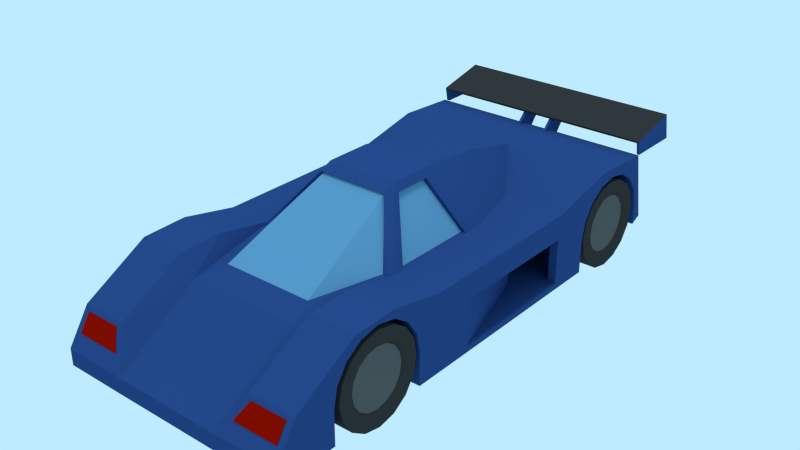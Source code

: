 # Source: car1.blend  (saved by Blender 2.75.0; exported with 4.5.12 LTS)
import bpy
from mathutils import Matrix  # noqa: F401  (used for matrix-valued properties, if any)

bpy.ops.wm.read_factory_settings(use_empty=True)
scene = bpy.context.scene
scene.name = 'Scene'

# ---- collections
col_collection_1 = bpy.data.collections.new('Collection 1'); scene.collection.children.link(col_collection_1)

# ---- materials (node trees are filled in below, after node groups)
mat_metal_001 = bpy.data.materials.new('metal.001')
mat_metal_001.alpha_threshold = 0.0
mat_metal_001.use_transparent_shadow = False
mat_metal_001.diffuse_color = (0.0985, 0.0985, 0.0985, 1.0)
mat_metal_001.roughness = 0.5
mat_metal_001.specular_intensity = 0.0
mat_tires_001 = bpy.data.materials.new('tires.001')
mat_tires_001.alpha_threshold = 0.0
mat_tires_001.use_transparent_shadow = False
mat_tires_001.diffuse_color = (0.03522, 0.03522, 0.03522, 1.0)
mat_tires_001.roughness = 0.5
mat_tires_001.specular_intensity = 0.0
mat_body = bpy.data.materials.new('body')
mat_body.alpha_threshold = 0.0
mat_body.use_transparent_shadow = False
mat_body.diffuse_color = (0.02181, 0.06007, 0.2019, 1.0)
mat_body.roughness = 0.5
mat_body.specular_intensity = 0.0
mat_window = bpy.data.materials.new('window')
mat_window.alpha_threshold = 0.0
mat_window.use_transparent_shadow = False
mat_window.diffuse_color = (0.1119, 0.2878, 0.4672, 1.0)
mat_window.roughness = 0.5
mat_window.specular_intensity = 0.0
mat_lights = bpy.data.materials.new('lights')
mat_lights.alpha_threshold = 0.0
mat_lights.use_transparent_shadow = False
mat_lights.diffuse_color = (0.2883, 0.004007, 0.0, 1.0)
mat_lights.roughness = 0.5
mat_lights.specular_intensity = 0.0
mat_metal_black = bpy.data.materials.new('metal_black')
mat_metal_black.alpha_threshold = 0.0
mat_metal_black.use_transparent_shadow = False
mat_metal_black.diffuse_color = (0.03522, 0.03522, 0.03522, 1.0)
mat_metal_black.roughness = 0.5
mat_metal_black.specular_intensity = 0.0

# ---- material node trees

# ---- world
world_world = bpy.data.worlds.new('World'); scene.world = world_world
world_world.use_nodes = True; world_world.node_tree.nodes.clear()
_N = world_world.node_tree.nodes; _L = world_world.node_tree.links
n0 = _N.new('ShaderNodeOutputWorld'); n0.name = 'World Output'; n0.location = (300, 300)
n1 = _N.new('ShaderNodeBackground'); n1.name = 'Background'; n1.location = (-15, 322)
n1.inputs[0].default_value = (0.5149, 0.8308, 1.0, 1.0)
_L.new(n1.outputs[0], n0.inputs[0])
n0.is_active_output = True
world_world.color = (0.05088, 0.05088, 0.05088)
world_world.use_sun_shadow = False
world_world.sun_shadow_jitter_overblur = 0.0
world_world.cycles.sampling_method = 'MANUAL'
world_world.cycles.sample_map_resolution = 256

# ---- lights
light_hemi_001 = bpy.data.lights.new('Hemi.001', 'SUN')
light_hemi_001.transmission_factor = 0.0
light_hemi_001.angle = 0.1993
light_hemi_001.energy = 1.0
light_hemi_001.shadow_buffer_clip_start = 0.5
light_hemi_001.shadow_soft_size = 0.1
light_hemi_001.shadow_cascade_max_distance = 1000.0
light_hemi_001.cycles.use_multiple_importance_sampling = False

# ---- meshes
me_cube_006 = bpy.data.meshes.new('Cube.006')
me_cube_006.from_pydata([(-0.08289, 0.1287, 1.639e-07), (-0.08289, -0.1663, -0.06888), (-0.08289, -0.1273, -0.1273), (-0.08289, -0.06885, -0.1663), (-0.08289, 2.838e-05, -0.18), (-0.08289, 0.06891, -0.1663), (-0.08289, 0.1273, -0.1273), (-0.08289, 0.1663, -0.06888), (-0.08289, 0.18, 1.192e-07), (-0.08289, 0.1663, 0.06888), (-0.08289, 0.1273, 0.1273), (-0.08289, 0.06891, 0.1663), (-0.08289, 2.838e-05, 0.18), (-0.08289, -0.06885, 0.1663), (-0.08289, -0.1273, 0.1273), (-0.08289, -0.1663, 0.06888), (-0.08289, -0.18, 1.192e-07), (-0.08289, 0.1189, 0.04925), (-0.08289, 0.09103, 0.091), (-0.08289, 0.04928, 0.1189), (-0.08289, 2.844e-05, 0.1287), (-0.08289, -0.04922, 0.1189), (-0.08289, -0.09098, 0.091), (-0.08289, -0.1189, 0.04925), (-0.08289, -0.1287, 1.49e-07), (0.07672, -0.1273, -0.1273), (-0.08289, -0.1189, -0.04925), (-0.08289, -0.09098, -0.091), (-0.08289, -0.04922, -0.1189), (-0.08289, 2.844e-05, -0.1287), (-0.08289, 0.04928, -0.1189), (-0.08289, 0.09103, -0.091), (-0.08289, 0.1189, -0.04925), (0.07672, -0.06885, -0.1663), (0.07672, 2.87e-05, -0.18), (0.07672, 0.06891, -0.1663), (0.07672, 0.1273, -0.1273), (0.07672, 0.1663, -0.06888), (0.07672, 0.18, 1.49e-07), (0.07672, 0.1663, 0.06888), (0.07672, 0.1273, 0.1273), (0.07672, 0.06891, 0.1663), (0.07672, 2.87e-05, 0.18), (0.07672, -0.06885, 0.1663), (0.07672, -0.1273, 0.1273), (0.07672, -0.1663, 0.06888), (0.07672, -0.18, 1.341e-07), (0.07672, -0.1663, -0.06888), (0.07672, 0.117, 1.788e-07), (0.07672, 0.1081, 0.04477), (0.07672, 0.08276, 0.08273), (0.07672, 0.0448, 0.1081), (0.07672, 2.876e-05, 0.117), (0.07672, -0.04475, 0.1081), (0.07672, -0.0827, 0.08273), (0.07672, -0.1081, 0.04477), (0.07672, -0.117, 1.639e-07), (0.07672, -0.1081, -0.04477), (0.07672, -0.0827, -0.08273), (0.07672, -0.04475, -0.1081), (0.07672, 2.876e-05, -0.117), (0.07672, 0.0448, -0.1081), (0.07672, 0.08276, -0.08273), (0.07672, 0.1081, -0.04477), (-0.07389, 0.1159, 1.639e-07), (-0.07389, 0.107, 0.04433), (-0.07389, 0.08193, 0.0819), (-0.07389, 0.04435, 0.107), (-0.07389, 2.844e-05, 0.1158), (-0.07389, -0.0443, 0.107), (-0.07389, -0.08188, 0.0819), (-0.07389, -0.107, 0.04433), (-0.07389, -0.1158, 1.49e-07), (-0.07389, 2.844e-05, 1.639e-07), (-0.07389, -0.107, -0.04433), (-0.07389, -0.08188, -0.0819), (-0.07389, -0.0443, -0.107), (-0.07389, 2.844e-05, -0.1158), (-0.07389, 0.04435, -0.107), (-0.07389, 0.08193, -0.0819), (-0.07389, 0.107, -0.04433)], [], [(27, 26, 74, 75), (21, 20, 68, 69), (19, 18, 66, 67), (17, 0, 64, 65), (32, 31, 79, 80), (24, 23, 71, 72), (30, 29, 77, 78), (1, 16, 24, 26), (12, 11, 19, 20), (10, 9, 17, 18), (8, 7, 32, 0), (6, 5, 30, 31), (4, 3, 28, 29), (15, 14, 22, 23), (2, 1, 26, 27), (14, 13, 21, 22), (3, 2, 27, 28), (16, 15, 23, 24), (5, 4, 29, 30), (7, 6, 31, 32), (9, 8, 0, 17), (11, 10, 18, 19), (13, 12, 20, 21), (47, 57, 56, 46), (42, 52, 51, 41), (40, 50, 49, 39), (38, 48, 63, 37), (36, 62, 61, 35), (34, 60, 59, 33), (45, 55, 54, 44), (25, 58, 57, 47), (44, 54, 53, 43), (33, 59, 58, 25), (46, 56, 55, 45), (35, 61, 60, 34), (37, 63, 62, 36), (39, 49, 48, 38), (41, 51, 50, 40), (43, 53, 52, 42), (28, 27, 75, 76), (23, 22, 70, 71), (26, 24, 72, 74), (20, 19, 67, 68), (22, 21, 69, 70), (18, 17, 65, 66), (0, 32, 80, 64), (31, 30, 78, 79), (29, 28, 76, 77), (14, 44, 43, 13), (3, 33, 25, 2), (16, 46, 45, 15), (5, 35, 34, 4), (7, 37, 36, 6), (9, 39, 38, 8), (11, 41, 40, 10), (13, 43, 42, 12), (2, 25, 47, 1), (15, 45, 44, 14), (4, 34, 33, 3), (6, 36, 35, 5), (8, 38, 37, 7), (10, 40, 39, 9), (12, 42, 41, 11), (1, 47, 46, 16), (64, 80, 73), (79, 78, 73), (71, 70, 73), (77, 76, 73), (74, 72, 73), (67, 66, 73), (72, 71, 73), (65, 64, 73), (80, 79, 73), (69, 68, 73), (78, 77, 73), (76, 75, 73), (75, 74, 73), (68, 67, 73), (70, 69, 73), (66, 65, 73)])
me_cube_006.polygons.foreach_set('material_index', [1, 1, 1, 1, 1, 1, 1, 1, 1, 1, 1, 1, 1, 1, 1, 1, 1, 1, 1, 1, 1, 1, 1, 1, 1, 1, 1, 1, 1, 1, 1, 1, 1, 1, 1, 1, 1, 1, 1, 1, 1, 1, 1, 1, 1, 1, 1, 1, 1, 1, 1, 1, 1, 1, 1, 1, 1, 1, 1, 1, 1, 1, 1, 1, 0, 0, 0, 0, 0, 0, 0, 0, 0, 0, 0, 0, 0, 0, 0, 0])
me_cube_006.materials.append(mat_metal_001)
me_cube_006.materials.append(mat_tires_001)
me_cube_006.use_remesh_preserve_volume = False
me_cube_006.use_remesh_preserve_attributes = False
me_cube_006.use_mirror_vertex_groups = False
me_cube_006.update()
me_cube_005 = bpy.data.meshes.new('Cube.005')
me_cube_005.from_pydata([(-0.08289, 0.1287, 1.639e-07), (-0.08289, -0.1663, -0.06888), (-0.08289, -0.1273, -0.1273), (-0.08289, -0.06885, -0.1663), (-0.08289, 2.838e-05, -0.18), (-0.08289, 0.06891, -0.1663), (-0.08289, 0.1273, -0.1273), (-0.08289, 0.1663, -0.06888), (-0.08289, 0.18, 1.192e-07), (-0.08289, 0.1663, 0.06888), (-0.08289, 0.1273, 0.1273), (-0.08289, 0.06891, 0.1663), (-0.08289, 2.838e-05, 0.18), (-0.08289, -0.06885, 0.1663), (-0.08289, -0.1273, 0.1273), (-0.08289, -0.1663, 0.06888), (-0.08289, -0.18, 1.192e-07), (-0.08289, 0.1189, 0.04925), (-0.08289, 0.09103, 0.091), (-0.08289, 0.04928, 0.1189), (-0.08289, 2.844e-05, 0.1287), (-0.08289, -0.04922, 0.1189), (-0.08289, -0.09098, 0.091), (-0.08289, -0.1189, 0.04925), (-0.08289, -0.1287, 1.49e-07), (0.07672, -0.1273, -0.1273), (-0.08289, -0.1189, -0.04925), (-0.08289, -0.09098, -0.091), (-0.08289, -0.04922, -0.1189), (-0.08289, 2.844e-05, -0.1287), (-0.08289, 0.04928, -0.1189), (-0.08289, 0.09103, -0.091), (-0.08289, 0.1189, -0.04925), (0.07672, -0.06885, -0.1663), (0.07672, 2.87e-05, -0.18), (0.07672, 0.06891, -0.1663), (0.07672, 0.1273, -0.1273), (0.07672, 0.1663, -0.06888), (0.07672, 0.18, 1.49e-07), (0.07672, 0.1663, 0.06888), (0.07672, 0.1273, 0.1273), (0.07672, 0.06891, 0.1663), (0.07672, 2.87e-05, 0.18), (0.07672, -0.06885, 0.1663), (0.07672, -0.1273, 0.1273), (0.07672, -0.1663, 0.06888), (0.07672, -0.18, 1.341e-07), (0.07672, -0.1663, -0.06888), (0.07672, 0.117, 1.788e-07), (0.07672, 0.1081, 0.04477), (0.07672, 0.08276, 0.08273), (0.07672, 0.0448, 0.1081), (0.07672, 2.876e-05, 0.117), (0.07672, -0.04475, 0.1081), (0.07672, -0.0827, 0.08273), (0.07672, -0.1081, 0.04477), (0.07672, -0.117, 1.639e-07), (0.07672, -0.1081, -0.04477), (0.07672, -0.0827, -0.08273), (0.07672, -0.04475, -0.1081), (0.07672, 2.876e-05, -0.117), (0.07672, 0.0448, -0.1081), (0.07672, 0.08276, -0.08273), (0.07672, 0.1081, -0.04477), (-0.07389, 0.1159, 1.639e-07), (-0.07389, 0.107, 0.04433), (-0.07389, 0.08193, 0.0819), (-0.07389, 0.04435, 0.107), (-0.07389, 2.844e-05, 0.1158), (-0.07389, -0.0443, 0.107), (-0.07389, -0.08188, 0.0819), (-0.07389, -0.107, 0.04433), (-0.07389, -0.1158, 1.49e-07), (-0.07389, 2.844e-05, 1.639e-07), (-0.07389, -0.107, -0.04433), (-0.07389, -0.08188, -0.0819), (-0.07389, -0.0443, -0.107), (-0.07389, 2.844e-05, -0.1158), (-0.07389, 0.04435, -0.107), (-0.07389, 0.08193, -0.0819), (-0.07389, 0.107, -0.04433)], [], [(27, 26, 74, 75), (21, 20, 68, 69), (19, 18, 66, 67), (17, 0, 64, 65), (32, 31, 79, 80), (24, 23, 71, 72), (30, 29, 77, 78), (1, 16, 24, 26), (12, 11, 19, 20), (10, 9, 17, 18), (8, 7, 32, 0), (6, 5, 30, 31), (4, 3, 28, 29), (15, 14, 22, 23), (2, 1, 26, 27), (14, 13, 21, 22), (3, 2, 27, 28), (16, 15, 23, 24), (5, 4, 29, 30), (7, 6, 31, 32), (9, 8, 0, 17), (11, 10, 18, 19), (13, 12, 20, 21), (47, 57, 56, 46), (42, 52, 51, 41), (40, 50, 49, 39), (38, 48, 63, 37), (36, 62, 61, 35), (34, 60, 59, 33), (45, 55, 54, 44), (25, 58, 57, 47), (44, 54, 53, 43), (33, 59, 58, 25), (46, 56, 55, 45), (35, 61, 60, 34), (37, 63, 62, 36), (39, 49, 48, 38), (41, 51, 50, 40), (43, 53, 52, 42), (28, 27, 75, 76), (23, 22, 70, 71), (26, 24, 72, 74), (20, 19, 67, 68), (22, 21, 69, 70), (18, 17, 65, 66), (0, 32, 80, 64), (31, 30, 78, 79), (29, 28, 76, 77), (14, 44, 43, 13), (3, 33, 25, 2), (16, 46, 45, 15), (5, 35, 34, 4), (7, 37, 36, 6), (9, 39, 38, 8), (11, 41, 40, 10), (13, 43, 42, 12), (2, 25, 47, 1), (15, 45, 44, 14), (4, 34, 33, 3), (6, 36, 35, 5), (8, 38, 37, 7), (10, 40, 39, 9), (12, 42, 41, 11), (1, 47, 46, 16), (64, 80, 73), (79, 78, 73), (71, 70, 73), (77, 76, 73), (74, 72, 73), (67, 66, 73), (72, 71, 73), (65, 64, 73), (80, 79, 73), (69, 68, 73), (78, 77, 73), (76, 75, 73), (75, 74, 73), (68, 67, 73), (70, 69, 73), (66, 65, 73)])
me_cube_005.polygons.foreach_set('material_index', [1, 1, 1, 1, 1, 1, 1, 1, 1, 1, 1, 1, 1, 1, 1, 1, 1, 1, 1, 1, 1, 1, 1, 1, 1, 1, 1, 1, 1, 1, 1, 1, 1, 1, 1, 1, 1, 1, 1, 1, 1, 1, 1, 1, 1, 1, 1, 1, 1, 1, 1, 1, 1, 1, 1, 1, 1, 1, 1, 1, 1, 1, 1, 1, 0, 0, 0, 0, 0, 0, 0, 0, 0, 0, 0, 0, 0, 0, 0, 0])
me_cube_005.materials.append(mat_metal_001)
me_cube_005.materials.append(mat_tires_001)
me_cube_005.use_remesh_preserve_volume = False
me_cube_005.use_remesh_preserve_attributes = False
me_cube_005.use_mirror_vertex_groups = False
me_cube_005.update()
me_cube_003 = bpy.data.meshes.new('Cube.003')
me_cube_003.from_pydata([(0.077, -0.1287, 1.639e-07), (0.077, 0.1663, -0.06888), (0.077, 0.1273, -0.1273), (0.077, 0.06891, -0.1663), (0.077, 2.867e-05, -0.18), (0.077, -0.06885, -0.1663), (0.077, -0.1273, -0.1273), (0.077, -0.1663, -0.06888), (0.077, -0.18, 1.192e-07), (0.077, -0.1663, 0.06888), (0.077, -0.1273, 0.1273), (0.077, -0.06885, 0.1663), (0.077, 2.867e-05, 0.18), (0.077, 0.06891, 0.1663), (0.077, 0.1273, 0.1273), (0.077, 0.1663, 0.06888), (0.077, 0.18, 1.192e-07), (0.077, -0.1189, 0.04925), (0.077, -0.09098, 0.091), (0.077, -0.04922, 0.1189), (0.077, 2.861e-05, 0.1287), (0.077, 0.04928, 0.1189), (0.077, 0.09103, 0.091), (0.077, 0.1189, 0.04925), (0.077, 0.1287, 1.49e-07), (-0.08261, 0.1273, -0.1273), (0.077, 0.1189, -0.04925), (0.077, 0.09103, -0.091), (0.077, 0.04928, -0.1189), (0.077, 2.861e-05, -0.1287), (0.077, -0.04922, -0.1189), (0.077, -0.09098, -0.091), (0.077, -0.1189, -0.04925), (-0.08261, 0.06891, -0.1663), (-0.08261, 2.837e-05, -0.18), (-0.08261, -0.06885, -0.1663), (-0.08261, -0.1273, -0.1273), (-0.08261, -0.1663, -0.06888), (-0.08261, -0.18, 1.49e-07), (-0.08261, -0.1663, 0.06888), (-0.08261, -0.1273, 0.1273), (-0.08261, -0.06885, 0.1663), (-0.08261, 2.837e-05, 0.18), (-0.08261, 0.06891, 0.1663), (-0.08261, 0.1273, 0.1273), (-0.08261, 0.1663, 0.06888), (-0.08261, 0.18, 1.341e-07), (-0.08261, 0.1663, -0.06888), (-0.08261, -0.117, 1.788e-07), (-0.08261, -0.1081, 0.04477), (-0.08261, -0.0827, 0.08273), (-0.08261, -0.04475, 0.1081), (-0.08261, 2.831e-05, 0.117), (-0.08261, 0.0448, 0.1081), (-0.08261, 0.08276, 0.08273), (-0.08261, 0.1081, 0.04477), (-0.08261, 0.117, 1.639e-07), (-0.08261, 0.1081, -0.04477), (-0.08261, 0.08276, -0.08273), (-0.08261, 0.0448, -0.1081), (-0.08261, 2.831e-05, -0.117), (-0.08261, -0.04475, -0.1081), (-0.08261, -0.0827, -0.08273), (-0.08261, -0.1081, -0.04477), (0.068, -0.1158, 1.639e-07), (0.068, -0.107, 0.04433), (0.068, -0.08188, 0.0819), (0.068, -0.0443, 0.107), (0.068, 2.861e-05, 0.1158), (0.068, 0.04435, 0.107), (0.068, 0.08193, 0.0819), (0.068, 0.107, 0.04433), (0.068, 0.1159, 1.49e-07), (0.068, 2.861e-05, 1.639e-07), (0.068, 0.107, -0.04433), (0.068, 0.08193, -0.0819), (0.068, 0.04435, -0.107), (0.068, 2.861e-05, -0.1158), (0.068, -0.0443, -0.107), (0.068, -0.08188, -0.0819), (0.068, -0.107, -0.04433)], [], [(27, 26, 74, 75), (21, 20, 68, 69), (19, 18, 66, 67), (17, 0, 64, 65), (32, 31, 79, 80), (24, 23, 71, 72), (30, 29, 77, 78), (1, 16, 24, 26), (12, 11, 19, 20), (10, 9, 17, 18), (8, 7, 32, 0), (6, 5, 30, 31), (4, 3, 28, 29), (15, 14, 22, 23), (2, 1, 26, 27), (14, 13, 21, 22), (3, 2, 27, 28), (16, 15, 23, 24), (5, 4, 29, 30), (7, 6, 31, 32), (9, 8, 0, 17), (11, 10, 18, 19), (13, 12, 20, 21), (47, 57, 56, 46), (42, 52, 51, 41), (40, 50, 49, 39), (38, 48, 63, 37), (36, 62, 61, 35), (34, 60, 59, 33), (45, 55, 54, 44), (25, 58, 57, 47), (44, 54, 53, 43), (33, 59, 58, 25), (46, 56, 55, 45), (35, 61, 60, 34), (37, 63, 62, 36), (39, 49, 48, 38), (41, 51, 50, 40), (43, 53, 52, 42), (28, 27, 75, 76), (23, 22, 70, 71), (26, 24, 72, 74), (20, 19, 67, 68), (22, 21, 69, 70), (18, 17, 65, 66), (0, 32, 80, 64), (31, 30, 78, 79), (29, 28, 76, 77), (14, 44, 43, 13), (3, 33, 25, 2), (16, 46, 45, 15), (5, 35, 34, 4), (7, 37, 36, 6), (9, 39, 38, 8), (11, 41, 40, 10), (13, 43, 42, 12), (2, 25, 47, 1), (15, 45, 44, 14), (4, 34, 33, 3), (6, 36, 35, 5), (8, 38, 37, 7), (10, 40, 39, 9), (12, 42, 41, 11), (1, 47, 46, 16), (64, 80, 73), (79, 78, 73), (71, 70, 73), (77, 76, 73), (74, 72, 73), (67, 66, 73), (72, 71, 73), (65, 64, 73), (80, 79, 73), (69, 68, 73), (78, 77, 73), (76, 75, 73), (75, 74, 73), (68, 67, 73), (70, 69, 73), (66, 65, 73)])
me_cube_003.polygons.foreach_set('material_index', [1, 1, 1, 1, 1, 1, 1, 1, 1, 1, 1, 1, 1, 1, 1, 1, 1, 1, 1, 1, 1, 1, 1, 1, 1, 1, 1, 1, 1, 1, 1, 1, 1, 1, 1, 1, 1, 1, 1, 1, 1, 1, 1, 1, 1, 1, 1, 1, 1, 1, 1, 1, 1, 1, 1, 1, 1, 1, 1, 1, 1, 1, 1, 1, 0, 0, 0, 0, 0, 0, 0, 0, 0, 0, 0, 0, 0, 0, 0, 0])
me_cube_003.materials.append(mat_metal_001)
me_cube_003.materials.append(mat_tires_001)
me_cube_003.use_remesh_preserve_volume = False
me_cube_003.use_remesh_preserve_attributes = False
me_cube_003.use_mirror_vertex_groups = False
me_cube_003.update()
me_cube_002 = bpy.data.meshes.new('Cube.002')
me_cube_002.from_pydata([(0.077, -0.1287, 1.639e-07), (0.077, 0.1663, -0.06888), (0.077, 0.1273, -0.1273), (0.077, 0.06891, -0.1663), (0.077, 2.867e-05, -0.18), (0.077, -0.06885, -0.1663), (0.077, -0.1273, -0.1273), (0.077, -0.1663, -0.06888), (0.077, -0.18, 1.192e-07), (0.077, -0.1663, 0.06888), (0.077, -0.1273, 0.1273), (0.077, -0.06885, 0.1663), (0.077, 2.867e-05, 0.18), (0.077, 0.06891, 0.1663), (0.077, 0.1273, 0.1273), (0.077, 0.1663, 0.06888), (0.077, 0.18, 1.192e-07), (0.077, -0.1189, 0.04925), (0.077, -0.09098, 0.091), (0.077, -0.04922, 0.1189), (0.077, 2.861e-05, 0.1287), (0.077, 0.04928, 0.1189), (0.077, 0.09103, 0.091), (0.077, 0.1189, 0.04925), (0.077, 0.1287, 1.49e-07), (-0.08261, 0.1273, -0.1273), (0.077, 0.1189, -0.04925), (0.077, 0.09103, -0.091), (0.077, 0.04928, -0.1189), (0.077, 2.861e-05, -0.1287), (0.077, -0.04922, -0.1189), (0.077, -0.09098, -0.091), (0.077, -0.1189, -0.04925), (-0.08261, 0.06891, -0.1663), (-0.08261, 2.837e-05, -0.18), (-0.08261, -0.06885, -0.1663), (-0.08261, -0.1273, -0.1273), (-0.08261, -0.1663, -0.06888), (-0.08261, -0.18, 1.49e-07), (-0.08261, -0.1663, 0.06888), (-0.08261, -0.1273, 0.1273), (-0.08261, -0.06885, 0.1663), (-0.08261, 2.837e-05, 0.18), (-0.08261, 0.06891, 0.1663), (-0.08261, 0.1273, 0.1273), (-0.08261, 0.1663, 0.06888), (-0.08261, 0.18, 1.341e-07), (-0.08261, 0.1663, -0.06888), (-0.08261, -0.117, 1.788e-07), (-0.08261, -0.1081, 0.04477), (-0.08261, -0.0827, 0.08273), (-0.08261, -0.04475, 0.1081), (-0.08261, 2.831e-05, 0.117), (-0.08261, 0.0448, 0.1081), (-0.08261, 0.08276, 0.08273), (-0.08261, 0.1081, 0.04477), (-0.08261, 0.117, 1.639e-07), (-0.08261, 0.1081, -0.04477), (-0.08261, 0.08276, -0.08273), (-0.08261, 0.0448, -0.1081), (-0.08261, 2.831e-05, -0.117), (-0.08261, -0.04475, -0.1081), (-0.08261, -0.0827, -0.08273), (-0.08261, -0.1081, -0.04477), (0.068, -0.1158, 1.639e-07), (0.068, -0.107, 0.04433), (0.068, -0.08188, 0.0819), (0.068, -0.0443, 0.107), (0.068, 2.861e-05, 0.1158), (0.068, 0.04435, 0.107), (0.068, 0.08193, 0.0819), (0.068, 0.107, 0.04433), (0.068, 0.1159, 1.49e-07), (0.068, 2.861e-05, 1.639e-07), (0.068, 0.107, -0.04433), (0.068, 0.08193, -0.0819), (0.068, 0.04435, -0.107), (0.068, 2.861e-05, -0.1158), (0.068, -0.0443, -0.107), (0.068, -0.08188, -0.0819), (0.068, -0.107, -0.04433)], [], [(27, 26, 74, 75), (21, 20, 68, 69), (19, 18, 66, 67), (17, 0, 64, 65), (32, 31, 79, 80), (24, 23, 71, 72), (30, 29, 77, 78), (1, 16, 24, 26), (12, 11, 19, 20), (10, 9, 17, 18), (8, 7, 32, 0), (6, 5, 30, 31), (4, 3, 28, 29), (15, 14, 22, 23), (2, 1, 26, 27), (14, 13, 21, 22), (3, 2, 27, 28), (16, 15, 23, 24), (5, 4, 29, 30), (7, 6, 31, 32), (9, 8, 0, 17), (11, 10, 18, 19), (13, 12, 20, 21), (47, 57, 56, 46), (42, 52, 51, 41), (40, 50, 49, 39), (38, 48, 63, 37), (36, 62, 61, 35), (34, 60, 59, 33), (45, 55, 54, 44), (25, 58, 57, 47), (44, 54, 53, 43), (33, 59, 58, 25), (46, 56, 55, 45), (35, 61, 60, 34), (37, 63, 62, 36), (39, 49, 48, 38), (41, 51, 50, 40), (43, 53, 52, 42), (28, 27, 75, 76), (23, 22, 70, 71), (26, 24, 72, 74), (20, 19, 67, 68), (22, 21, 69, 70), (18, 17, 65, 66), (0, 32, 80, 64), (31, 30, 78, 79), (29, 28, 76, 77), (14, 44, 43, 13), (3, 33, 25, 2), (16, 46, 45, 15), (5, 35, 34, 4), (7, 37, 36, 6), (9, 39, 38, 8), (11, 41, 40, 10), (13, 43, 42, 12), (2, 25, 47, 1), (15, 45, 44, 14), (4, 34, 33, 3), (6, 36, 35, 5), (8, 38, 37, 7), (10, 40, 39, 9), (12, 42, 41, 11), (1, 47, 46, 16), (64, 80, 73), (79, 78, 73), (71, 70, 73), (77, 76, 73), (74, 72, 73), (67, 66, 73), (72, 71, 73), (65, 64, 73), (80, 79, 73), (69, 68, 73), (78, 77, 73), (76, 75, 73), (75, 74, 73), (68, 67, 73), (70, 69, 73), (66, 65, 73)])
me_cube_002.polygons.foreach_set('material_index', [1, 1, 1, 1, 1, 1, 1, 1, 1, 1, 1, 1, 1, 1, 1, 1, 1, 1, 1, 1, 1, 1, 1, 1, 1, 1, 1, 1, 1, 1, 1, 1, 1, 1, 1, 1, 1, 1, 1, 1, 1, 1, 1, 1, 1, 1, 1, 1, 1, 1, 1, 1, 1, 1, 1, 1, 1, 1, 1, 1, 1, 1, 1, 1, 0, 0, 0, 0, 0, 0, 0, 0, 0, 0, 0, 0, 0, 0, 0, 0])
me_cube_002.materials.append(mat_metal_001)
me_cube_002.materials.append(mat_tires_001)
me_cube_002.use_remesh_preserve_volume = False
me_cube_002.use_remesh_preserve_attributes = False
me_cube_002.use_mirror_vertex_groups = False
me_cube_002.update()
me_cube_921 = bpy.data.meshes.new('Cube.921')
me_cube_921.from_pydata([(-0.3597, 1.064, 0.2982), (-0.3597, 1.058, 0.3325), (-0.39, 1.054, 0.3497), (-0.4203, 1.058, 0.3325), (-0.4203, 1.064, 0.2982), (-0.39, 1.068, 0.281), (-0.39, 1.079, 0.2833), (-0.4203, 1.076, 0.3004), (-0.4203, 1.069, 0.3347), (-0.39, 1.065, 0.3519), (-0.3597, 1.069, 0.3347), (-0.3597, 1.076, 0.3004), (0.39, 1.079, 0.2833), (0.3597, 1.076, 0.3004), (0.3597, 1.069, 0.3347), (0.39, 1.065, 0.3519), (0.4203, 1.069, 0.3347), (0.4203, 1.076, 0.3004), (0.39, 1.068, 0.281), (0.3597, 1.064, 0.2982), (0.3597, 1.058, 0.3325), (0.39, 1.054, 0.3497), (0.4203, 1.058, 0.3325), (0.4203, 1.064, 0.2982), (0.4791, -0.3149, 0.18), (0.3152, -0.3149, 0.18), (0.3152, -0.3302, 0.2566), (0.3152, -0.3735, 0.3215), (0.3152, -0.4384, 0.3648), (0.3152, -0.515, 0.3801), (0.3152, -0.5916, 0.3648), (0.3152, -0.6565, 0.3215), (0.4791, -0.3302, 0.2566), (0.4791, -0.3735, 0.3215), (0.4791, -0.4384, 0.3648), (0.4791, -0.515, 0.3801), (0.4791, -0.5916, 0.3648), (0.4791, -0.6565, 0.3215), (0.4791, -0.6998, 0.2566), (0.4791, -0.7151, 0.18), (0.3152, -0.6998, 0.2566), (0.3152, -0.7151, 0.18), (0.315, -0.515, 0.18), (0.315, -0.515, 0.05), (0.3152, -0.7151, 0.05), (0.4791, -0.7151, 0.05), (0.3152, -0.3149, 0.05), (0.4791, -0.3149, 0.05), (0.4791, 1.101, 0.122), (0.48, -0.9592, 0.05026), (0.4791, 1.045, 0.406), (0.48, -0.8736, 0.2485), (0.48, -0.6184, 0.3942), (0.4791, 1.04, 0.2566), (0.4791, 0.7902, 0.4193), (0.2756, 1.08, 0.2292), (0.2183, -0.9603, 0.05026), (0.3152, 0.7135, 0.3215), (0.3152, 0.7784, 0.3648), (0.2289, -0.6196, 0.3274), (0.03562, 0.7902, 0.4193), (0.002367, 1.066, 0.2198), (0.4793, -0.217, 0.3547), (0.3152, 0.855, 0.3801), (0.3152, 0.9316, 0.3648), (0.2955, -0.2171, 0.3547), (0.1454, -0.04265, 0.5777), (0.1122, 0.4425, 0.5299), (0.3152, 0.9965, 0.3215), (0.3152, 1.04, 0.2566), (0.3152, 1.055, 0.18), (0.2754, 1.101, 0.122), (0.2955, -0.874, 0.2485), (0.2955, -0.6184, 0.3942), (0.4791, 1.055, 0.18), (0.4791, 0.9965, 0.3215), (0.4791, 0.9316, 0.3648), (0.4791, 0.855, 0.3801), (0.4791, 0.7784, 0.3648), (0.4791, 0.7135, 0.3215), (0.4791, 0.6702, 0.2566), (0.4791, 0.6549, 0.18), (0.3152, 0.6702, 0.2566), (0.3152, 0.6549, 0.18), (0.315, 0.855, 0.18), (0.315, 0.855, 0.05), (0.3152, 0.6549, 0.05), (0.4791, 0.6549, 0.05), (-0.002367, 1.066, 0.2198), (0.4798, -0.4407, 0.4004), (0.2183, -0.9603, 0.1154), (0.2955, -0.4407, 0.4004), (0.2944, 1.055, 0.1), (0.4791, 1.055, 0.1), (0.4791, 0.4987, 0.3552), (0.228, 0.4987, 0.3552), (0.48, -0.9592, 0.1169), (0.4792, -0.2198, 0.2571), (0.2485, 0.9044, 0.07206), (0.1931, -0.5254, 0.3459), (0.1434, -0.09532, 0.5552), (0.2804, -0.2538, 0.3577), (0.1845, -0.5116, 0.3486), (0.1386, -0.08541, 0.5482), (0.2685, -0.2482, 0.3598), (0.4793, 0.1386, 0.3547), (0.4791, -0.09142, 0.05), (0.1454, 0.144, 0.5777), (0.2955, 0.2332, 0.3547), (0.1649, -0.04331, 0.5488), (0.2955, -0.1784, 0.3547), (0.1649, 0.1036, 0.5488), (0.2955, 0.1636, 0.3547), (0.151, -0.05007, 0.5391), (0.2777, -0.1784, 0.3547), (0.151, 0.1036, 0.5391), (0.2777, 0.1636, 0.3547), (0.4641, 1.264, 0.5021), (0.4641, 1.049, 0.4518), (0.4755, 1.261, 0.5118), (0.4755, 1.045, 0.4616), (0.4641, 1.285, 0.402), (0.4641, 1.059, 0.402), (0.4755, 1.284, 0.402), (0.4755, 1.057, 0.402), (0.4558, -0.8855, 0.2341), (0.3114, -0.8857, 0.2341), (0.2734, -0.9283, 0.1686), (0.4558, -0.9276, 0.1693), (0.4558, -0.8803, 0.2307), (0.3114, -0.8805, 0.2307), (0.2733, -0.923, 0.1652), (0.4558, -0.9224, 0.166), (0.002367, 1.085, 0.1237), (0.4791, -0.06738, 0.07405), (0.2793, 0.6819, 0.07405), (0.4791, -0.06738, 0.2571), (0.4791, 0.4846, 0.07405), (0.4791, 0.4846, 0.2571), (0.4456, 0.4846, 0.07405), (0.3403, 0.3786, 0.07405), (0.3403, 0.3786, 0.2571), (0.4456, 0.4846, 0.2571), (0.06927, 0.9829, 0.3799), (0.06927, 1.057, 0.3277), (0.05609, 0.9829, 0.3799), (0.05609, 1.057, 0.3277), (0.06927, 1.062, 0.4576), (0.06927, 1.188, 0.487), (0.05609, 1.062, 0.4576), (0.05609, 1.188, 0.487), (0.1449, 0.6746, 0.07405), (0.1449, 0.6746, 0.2571), (0.2793, 0.6819, 0.2571), (0.2386, 0.8452, 0.07405), (0.1288, 0.8452, 0.07405), (0.1288, 0.8452, 0.2571), (0.2386, 0.8452, 0.2571), (-0.4791, -0.3149, 0.18), (-0.3152, -0.3149, 0.18), (-0.3152, -0.3302, 0.2566), (-0.3152, -0.3735, 0.3215), (-0.3152, -0.4384, 0.3648), (-0.3152, -0.515, 0.3801), (-0.3152, -0.5916, 0.3648), (-0.3152, -0.6565, 0.3215), (-0.4791, -0.3302, 0.2566), (-0.4791, -0.3735, 0.3215), (-0.4791, -0.4384, 0.3648), (-0.4791, -0.515, 0.3801), (-0.4791, -0.5916, 0.3648), (-0.4791, -0.6565, 0.3215), (-0.4791, -0.6998, 0.2566), (-0.4791, -0.7151, 0.18), (-0.3152, -0.6998, 0.2566), (-0.3152, -0.7151, 0.18), (-0.315, -0.515, 0.18), (-0.315, -0.515, 0.05), (-0.3152, -0.7151, 0.05), (-0.4791, -0.7151, 0.05), (-0.3152, -0.3149, 0.05), (-0.4791, -0.3149, 0.05), (-0.4791, 1.101, 0.122), (-0.48, -0.9592, 0.05026), (-0.4791, 1.045, 0.406), (-0.48, -0.8736, 0.2485), (-0.48, -0.6184, 0.3942), (-0.4791, 1.04, 0.2566), (-0.4791, 0.7902, 0.4193), (-0.2756, 1.08, 0.2292), (-0.2183, -0.9603, 0.05026), (-0.3152, 0.7135, 0.3215), (-0.3152, 0.7784, 0.3648), (-0.2289, -0.6196, 0.3274), (-0.03562, 0.7902, 0.4193), (-0.002367, 1.085, 0.1237), (-0.4793, -0.217, 0.3547), (-0.3152, 0.855, 0.3801), (-0.3152, 0.9316, 0.3648), (-0.2955, -0.2171, 0.3547), (-0.1454, -0.04265, 0.5777), (-0.1122, 0.4425, 0.5299), (-0.3152, 0.9965, 0.3215), (-0.3152, 1.04, 0.2566), (-0.3152, 1.055, 0.18), (-0.2754, 1.101, 0.122), (-0.2955, -0.874, 0.2485), (-0.2955, -0.6184, 0.3942), (-0.4791, 1.055, 0.18), (-0.4791, 0.9965, 0.3215), (-0.4791, 0.9316, 0.3648), (-0.4791, 0.855, 0.3801), (-0.4791, 0.7784, 0.3648), (-0.4791, 0.7135, 0.3215), (-0.4791, 0.6702, 0.2566), (-0.4791, 0.6549, 0.18), (-0.3152, 0.6702, 0.2566), (-0.3152, 0.6549, 0.18), (-0.315, 0.855, 0.18), (-0.315, 0.855, 0.05), (-0.3152, 0.6549, 0.05), (-0.4791, 0.6549, 0.05), (-0.003996, 0.89, 0.07284), (-0.4798, -0.4407, 0.4004), (-0.2183, -0.9603, 0.1154), (-0.2955, -0.4407, 0.4004), (-0.2944, 1.055, 0.1), (-0.4791, 1.055, 0.1), (-0.4791, 0.4987, 0.3552), (-0.228, 0.4987, 0.3552), (-0.48, -0.9592, 0.1169), (-0.4792, -0.2198, 0.2571), (-0.2485, 0.9044, 0.07206), (-0.1931, -0.5254, 0.3459), (-0.1434, -0.09532, 0.5552), (-0.2804, -0.2538, 0.3577), (-0.1845, -0.5116, 0.3486), (-0.1386, -0.08541, 0.5482), (-0.2685, -0.2482, 0.3598), (-0.4793, 0.1386, 0.3547), (-0.4791, -0.09142, 0.05), (-0.1454, 0.144, 0.5777), (-0.2955, 0.2332, 0.3547), (-0.1649, -0.04331, 0.5488), (-0.2955, -0.1784, 0.3547), (-0.1649, 0.1036, 0.5488), (-0.2955, 0.1636, 0.3547), (-0.151, -0.05007, 0.5391), (-0.2777, -0.1784, 0.3547), (-0.151, 0.1036, 0.5391), (-0.2777, 0.1636, 0.3547), (-0.4641, 1.264, 0.5021), (-0.4641, 1.049, 0.4518), (-0.4755, 1.261, 0.5118), (-0.4755, 1.045, 0.4616), (-0.4641, 1.285, 0.402), (-0.4641, 1.059, 0.402), (-0.4755, 1.284, 0.402), (-0.4755, 1.057, 0.402), (-0.4558, -0.8855, 0.2341), (-0.3114, -0.8857, 0.2341), (-0.2734, -0.9283, 0.1686), (-0.4558, -0.9276, 0.1693), (-0.4558, -0.8803, 0.2307), (-0.3114, -0.8805, 0.2307), (-0.2733, -0.923, 0.1652), (-0.4558, -0.9224, 0.166), (0.003996, 0.89, 0.07284), (-0.4791, -0.06738, 0.07405), (-0.2793, 0.6819, 0.07405), (-0.4791, -0.06738, 0.2571), (-0.4791, 0.4846, 0.07405), (-0.4791, 0.4846, 0.2571), (-0.4456, 0.4846, 0.07405), (-0.3403, 0.3786, 0.07405), (-0.3403, 0.3786, 0.2571), (-0.4456, 0.4846, 0.2571), (-0.06927, 0.9829, 0.3799), (-0.06927, 1.057, 0.3277), (-0.05609, 0.9829, 0.3799), (-0.05609, 1.057, 0.3277), (-0.06927, 1.062, 0.4576), (-0.06927, 1.188, 0.487), (-0.05609, 1.062, 0.4576), (-0.05609, 1.188, 0.487), (-0.1449, 0.6746, 0.07405), (-0.1449, 0.6746, 0.2571), (-0.2793, 0.6819, 0.2571), (-0.2386, 0.8452, 0.07405), (-0.1288, 0.8452, 0.07405), (-0.1288, 0.8452, 0.2571), (-0.2386, 0.8452, 0.2571), (-0.08763, 1.066, 0.2198), (-0.09237, 1.066, 0.2198), (-0.08763, 1.085, 0.1237), (-0.09237, 1.085, 0.1237), (-0.094, 0.89, 0.07284), (-0.086, 0.89, 0.07284), (-0.1776, 1.066, 0.2198), (-0.1824, 1.066, 0.2198), (-0.1776, 1.085, 0.1237), (-0.1824, 1.085, 0.1237), (-0.184, 0.89, 0.07284), (-0.176, 0.89, 0.07284), (0.1824, 1.066, 0.2198), (0.1776, 1.066, 0.2198), (0.1824, 1.085, 0.1237), (0.1776, 1.085, 0.1237), (0.176, 0.89, 0.07284), (0.184, 0.89, 0.07284), (0.09237, 1.066, 0.2198), (0.08763, 1.066, 0.2198), (0.09237, 1.085, 0.1237), (0.08763, 1.085, 0.1237), (0.086, 0.89, 0.07284), (0.094, 0.89, 0.07284)], [], [(6, 9, 10, 11), (12, 13, 14, 15), (12, 15, 16, 17), (8, 9, 6, 7), (17, 23, 18, 12), (16, 22, 23, 17), (15, 21, 22, 16), (14, 20, 21, 15), (13, 19, 20, 14), (12, 18, 19, 13), (11, 0, 5, 6), (10, 1, 0, 11), (9, 2, 1, 10), (8, 3, 2, 9), (7, 4, 3, 8), (6, 5, 4, 7), (38, 39, 41, 40), (36, 37, 31, 30), (34, 35, 29, 28), (35, 36, 30, 29), (33, 34, 28, 27), (32, 33, 27, 26), (24, 32, 26, 25), (30, 31, 42), (26, 27, 42), (27, 28, 42), (40, 41, 42), (25, 26, 42), (28, 29, 42), (29, 30, 42), (31, 40, 42), (37, 38, 40, 31), (25, 42, 43, 46), (41, 39, 45, 44), (74, 93, 48), (24, 25, 46, 47), (42, 41, 44, 43), (68, 64, 84), (69, 68, 84), (58, 57, 84), (89, 62, 65, 91), (53, 75, 68, 69), (75, 76, 64, 68), (77, 78, 58, 63), (76, 77, 63, 64), (78, 79, 57, 58), (80, 81, 83, 82), (51, 52, 73, 72), (82, 83, 84), (64, 63, 84), (63, 58, 84), (57, 82, 84), (79, 80, 82, 57), (83, 81, 87, 86), (84, 83, 86, 85), (52, 89, 91, 73), (74, 70, 92, 93), (95, 60, 67), (75, 50, 76), (53, 50, 75), (78, 54, 94, 79), (94, 80, 79), (77, 54, 78), (72, 73, 59, 90), (96, 90, 56, 49), (51, 72, 90, 96), (94, 54, 60, 95), (47, 106, 24), (134, 136, 97, 106), (33, 32, 97, 62), (33, 62, 89, 34), (34, 89, 35), (89, 52, 35), (35, 52, 36), (45, 39, 96, 49), (38, 51, 96, 39), (38, 37, 51), (37, 36, 52, 51), (100, 101, 65, 66), (73, 91, 59), (99, 101, 104, 102), (91, 65, 59), (101, 99, 59, 65), (102, 104, 103), (101, 100, 103, 104), (112, 105, 108), (112, 111, 115, 116), (110, 109, 66, 65), (109, 111, 107, 66), (62, 110, 65), (111, 112, 108, 107), (114, 116, 115, 113), (110, 112, 116, 114), (111, 109, 113, 115), (109, 110, 114, 113), (62, 105, 112, 110), (74, 53, 69, 70), (55, 50, 48, 71), (70, 69, 84), (48, 50, 53, 74), (48, 93, 92, 71), (55, 71, 98), (232, 219, 226, 205), (122, 121, 123, 124), (118, 117, 121, 122), (55, 98, 232, 189), (125, 126, 127, 128), (129, 132, 131, 130), (127, 131, 132, 128), (126, 130, 131, 127), (128, 132, 129, 125), (125, 129, 130, 126), (152, 151, 155, 156), (153, 152, 156, 157), (294, 297, 296, 295), (151, 135, 154, 155), (139, 142, 153, 135), (105, 136, 138, 94), (94, 138, 80), (140, 139, 135, 151), (62, 97, 136, 105), (142, 141, 152, 153), (135, 153, 157, 154), (138, 136, 141, 142), (134, 137, 139, 140), (137, 138, 142, 139), (105, 94, 95, 108), (108, 95, 67, 107), (120, 118, 122, 124), (117, 119, 123, 121), (119, 120, 124, 123), (252, 251, 117, 118), (254, 120, 119, 253), (145, 149, 150, 146), (144, 148, 147, 143), (146, 150, 148, 144), (143, 147, 149, 145), (141, 140, 151, 152), (81, 80, 138, 137), (47, 46, 106), (195, 88, 61, 133), (140, 141, 136, 134), (24, 106, 97, 32), (172, 174, 175, 173), (170, 164, 165, 171), (168, 162, 163, 169), (169, 163, 164, 170), (167, 161, 162, 168), (166, 160, 161, 167), (158, 159, 160, 166), (164, 176, 165), (160, 176, 161), (161, 176, 162), (174, 176, 175), (159, 176, 160), (162, 176, 163), (163, 176, 164), (165, 176, 174), (171, 165, 174, 172), (159, 180, 177, 176), (175, 178, 179, 173), (208, 182, 227), (158, 181, 180, 159), (176, 177, 178, 175), (202, 218, 198), (203, 218, 202), (192, 218, 191), (223, 225, 199, 196), (187, 203, 202, 209), (209, 202, 198, 210), (211, 197, 192, 212), (210, 198, 197, 211), (212, 192, 191, 213), (214, 216, 217, 215), (185, 206, 207, 186), (216, 218, 217), (198, 218, 197), (197, 218, 192), (191, 218, 216), (213, 191, 216, 214), (217, 220, 221, 215), (218, 219, 220, 217), (186, 207, 225, 223), (208, 227, 226, 204), (229, 201, 194), (209, 210, 184), (187, 209, 184), (212, 213, 228, 188), (228, 213, 214), (211, 212, 188), (206, 224, 193, 207), (230, 183, 190, 224), (185, 230, 224, 206), (228, 229, 194, 188), (158, 166, 231, 240), (181, 158, 240), (167, 196, 231, 166), (167, 168, 223, 196), (168, 169, 223), (223, 169, 186), (169, 170, 186), (179, 183, 230, 173), (172, 173, 230, 185), (172, 185, 171), (171, 185, 186, 170), (234, 200, 199, 235), (207, 193, 225), (233, 236, 238, 235), (225, 193, 199), (235, 199, 193, 233), (236, 237, 238), (235, 238, 237, 234), (246, 242, 239), (246, 250, 249, 245), (244, 199, 200, 243), (243, 200, 241, 245), (196, 199, 244), (245, 241, 242, 246), (248, 247, 249, 250), (244, 248, 250, 246), (245, 249, 247, 243), (243, 247, 248, 244), (196, 244, 246, 239), (208, 204, 203, 187), (189, 205, 182, 184), (204, 218, 203), (182, 208, 187, 184), (182, 205, 226, 227), (189, 232, 205), (300, 303, 302, 301), (256, 258, 257, 255), (252, 256, 255, 251), (259, 262, 261, 260), (263, 264, 265, 266), (261, 262, 266, 265), (260, 261, 265, 264), (262, 259, 263, 266), (259, 260, 264, 263), (286, 290, 289, 285), (287, 291, 290, 286), (285, 289, 288, 269), (273, 269, 287, 276), (239, 228, 272, 270), (228, 214, 272), (274, 285, 269, 273), (196, 239, 270, 231), (276, 287, 286, 275), (269, 288, 291, 287), (272, 276, 275, 270), (268, 274, 273, 271), (271, 273, 276, 272), (239, 242, 229, 228), (242, 241, 201, 229), (254, 258, 256, 252), (251, 255, 257, 253), (253, 257, 258, 254), (120, 254, 252, 118), (253, 119, 117, 251), (279, 280, 284, 283), (278, 277, 281, 282), (280, 278, 282, 284), (277, 279, 283, 281), (275, 286, 285, 274), (215, 271, 272, 214), (268, 240, 231, 270), (133, 267, 222, 195), (274, 268, 270, 275), (181, 240, 180), (224, 190, 56, 90), (224, 90, 59, 193), (233, 193, 59, 99), (100, 66, 200, 234), (234, 237, 103, 100), (237, 236, 102, 103), (99, 102, 236, 233), (241, 200, 66, 107), (201, 67, 60, 194), (184, 50, 55, 189), (107, 67, 201, 241), (76, 50, 77), (50, 54, 77), (210, 211, 184), (184, 211, 188), (60, 50, 184, 194), (54, 50, 60), (188, 194, 184), (45, 49, 56, 44), (179, 178, 190, 183), (190, 178, 44, 56), (43, 44, 178, 177), (46, 43, 177, 180), (180, 220, 86, 46), (295, 293, 292, 294), (220, 180, 240, 221), (87, 81, 137), (137, 134, 106, 87), (70, 84, 85, 92), (204, 226, 219, 218), (85, 86, 220, 219), (86, 87, 106, 46), (221, 271, 215), (232, 98, 85, 219), (92, 85, 98, 71), (271, 221, 240, 268), (301, 299, 298, 300), (306, 309, 308, 307), (312, 315, 314, 313), (307, 305, 304, 306), (313, 311, 310, 312), (294, 292, 297), (133, 61, 267), (296, 293, 295), (222, 88, 195), (300, 298, 303), (302, 299, 301), (306, 304, 309), (308, 305, 307), (312, 310, 315), (314, 311, 313)])
me_cube_921.polygons.foreach_set('material_index', [2, 2, 2, 2, 2, 2, 2, 2, 2, 2, 2, 2, 2, 2, 2, 2, 0, 0, 0, 0, 0, 0, 0, 0, 0, 0, 0, 0, 0, 0, 0, 0, 0, 0, 0, 0, 0, 0, 0, 0, 0, 0, 0, 0, 0, 0, 0, 0, 0, 0, 0, 0, 0, 0, 0, 0, 0, 0, 0, 0, 0, 0, 0, 0, 0, 0, 0, 0, 0, 0, 0, 0, 0, 0, 0, 0, 0, 0, 0, 0, 0, 0, 0, 1, 0, 0, 0, 0, 0, 0, 0, 1, 0, 0, 0, 0, 0, 0, 0, 0, 3, 3, 3, 0, 0, 3, 2, 2, 2, 2, 2, 2, 0, 0, 3, 0, 0, 0, 0, 0, 0, 0, 0, 0, 0, 0, 0, 0, 0, 0, 0, 3, 3, 0, 0, 0, 0, 0, 0, 3, 3, 0, 0, 0, 0, 0, 0, 0, 0, 0, 0, 0, 0, 0, 0, 0, 0, 0, 0, 0, 0, 0, 0, 0, 0, 0, 0, 0, 0, 0, 0, 0, 0, 0, 0, 0, 0, 0, 0, 0, 0, 0, 0, 0, 0, 0, 0, 0, 0, 0, 0, 0, 0, 0, 0, 0, 0, 0, 0, 0, 0, 0, 0, 0, 0, 0, 0, 0, 0, 0, 1, 0, 0, 0, 0, 0, 0, 0, 1, 0, 0, 0, 0, 0, 0, 0, 0, 3, 3, 3, 0, 0, 2, 2, 2, 2, 2, 2, 0, 0, 0, 0, 0, 0, 0, 0, 0, 0, 0, 0, 0, 0, 0, 0, 0, 0, 3, 3, 0, 0, 0, 0, 0, 0, 0, 3, 0, 3, 0, 0, 0, 0, 0, 1, 0, 0, 0, 0, 0, 0, 0, 0, 0, 0, 0, 0, 3, 3, 3, 3, 3, 3, 3, 3, 0, 0, 0, 0, 3, 3, 0, 3, 3, 0, 3, 3, 3, 3, 3, 3, 3, 3, 3, 3, 3, 3, 3, 3, 3])
me_cube_921.materials.append(mat_body)
me_cube_921.materials.append(mat_window)
me_cube_921.materials.append(mat_lights)
me_cube_921.materials.append(mat_metal_black)
me_cube_921.use_remesh_preserve_volume = False
me_cube_921.use_remesh_preserve_attributes = False
me_cube_921.use_mirror_vertex_groups = False
me_cube_921.update()

# ---- objects
ob_wheel4 = bpy.data.objects.new('wheel4', me_cube_006)
ob_wheel3 = bpy.data.objects.new('wheel3', me_cube_005)
ob_wheel2 = bpy.data.objects.new('wheel2', me_cube_003)
ob_wheel1 = bpy.data.objects.new('wheel1', me_cube_002)
ob_hemi_noimp = bpy.data.objects.new('Hemi-noimp', light_hemi_001)
ob_body = bpy.data.objects.new('body', me_cube_921)

# ---- transforms, parenting, visibility, modifiers, constraints
ob_wheel4.location = (-0.4, 0.85, 0.18)
ob_wheel4.lineart.crease_threshold = 0.0
_m = ob_wheel4.modifiers.new('EdgeSplit', 'EDGE_SPLIT')
ob_wheel3.location = (-0.4, -0.51, 0.18)
ob_wheel3.lineart.crease_threshold = 0.0
_m = ob_wheel3.modifiers.new('EdgeSplit', 'EDGE_SPLIT')
ob_wheel2.location = (0.4, -0.51, 0.18)
ob_wheel2.lineart.crease_threshold = 0.0
_m = ob_wheel2.modifiers.new('EdgeSplit', 'EDGE_SPLIT')
ob_wheel1.location = (0.4, 0.85, 0.18)
ob_wheel1.lineart.crease_threshold = 0.0
_m = ob_wheel1.modifiers.new('EdgeSplit', 'EDGE_SPLIT')
ob_hemi_noimp.location = (0.0, 0.0, 0.0)
ob_hemi_noimp.lineart.crease_threshold = 0.0
ob_body.location = (0.0, 0.0, 0.0)
ob_body.lineart.crease_threshold = 0.0
_m = ob_body.modifiers.new('EdgeSplit', 'EDGE_SPLIT')

# ---- collection membership
col_collection_1.objects.link(ob_wheel4)
col_collection_1.objects.link(ob_wheel3)
col_collection_1.objects.link(ob_wheel2)
col_collection_1.objects.link(ob_wheel1)
col_collection_1.objects.link(ob_hemi_noimp)
col_collection_1.objects.link(ob_body)

# ---- scene / render settings (as saved in the file)
scene.frame_start = 0; scene.frame_end = 500; scene.frame_set(1)
scene.render.engine = 'BLENDER_EEVEE_NEXT'
scene.render.image_settings.file_format = 'JPEG'
scene.render.image_settings.quality = 100
scene.render.dither_intensity = 0.0
scene.render.use_border = True
scene.cycles.use_denoising = False
scene.cycles.samples = 400
scene.cycles.sampling_pattern = 'TABULATED_SOBOL'
scene.cycles.light_sampling_threshold = 0.0
scene.cycles.use_adaptive_sampling = False
scene.cycles.use_light_tree = False
scene.cycles.blur_glossy = 0.0
scene.cycles.max_bounces = 128
scene.cycles.diffuse_bounces = 128
scene.cycles.glossy_bounces = 128
scene.cycles.transmission_bounces = 128
scene.cycles.volume_bounces = 1
scene.cycles.transparent_max_bounces = 128
scene.cycles.pixel_filter_type = 'GAUSSIAN'
scene.cycles.sample_clamp_indirect = 0.0
scene.view_settings.view_transform = 'Standard'
bpy.context.view_layer.update()

# ---- added for rendering (the .blend has no active camera): camera
cam_auto = bpy.data.cameras.new('AutoCamera')
cam_auto.lens = 50.0
cam_auto.sensor_width = 36.0
cam_auto.clip_end = 1000.0
ob_auto_camera = bpy.data.objects.new('AutoCamera', cam_auto)
scene.collection.objects.link(ob_auto_camera)
ob_auto_camera.location = (2.32143, -2.62504, 2.14715)
ob_auto_camera.rotation_euler = (1.09748, -7.21219e-08, 0.694738)
scene.camera = ob_auto_camera
bpy.context.view_layer.update()
